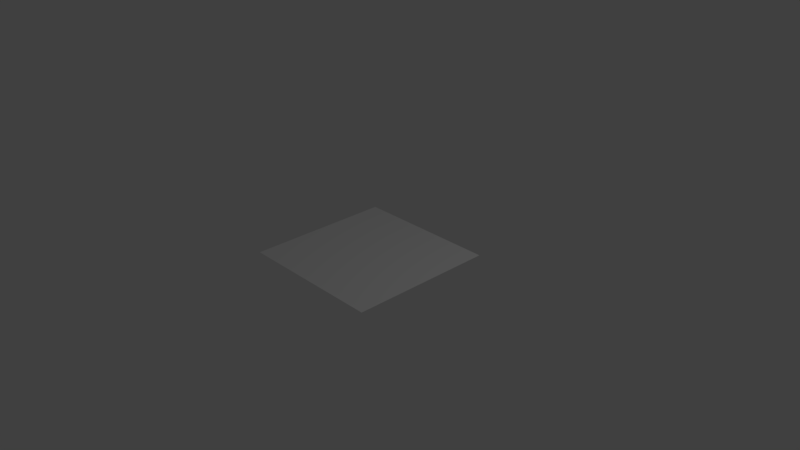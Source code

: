 # Source: Floor.blend  (saved by Blender 2.79.0; exported with 4.5.12 LTS)
import bpy
from mathutils import Matrix  # noqa: F401  (used for matrix-valued properties, if any)

bpy.ops.wm.read_factory_settings(use_empty=True)
scene = bpy.context.scene
scene.name = 'Scene'

# ---- collections
col_collection_1 = bpy.data.collections.new('Collection 1'); scene.collection.children.link(col_collection_1)

# ---- world
world_world = bpy.data.worlds.new('World'); scene.world = world_world
world_world.color = (0.05088, 0.05088, 0.05088)
world_world.use_sun_shadow = False
world_world.sun_shadow_jitter_overblur = 0.0
world_world.cycles.sampling_method = 'MANUAL'

# ---- cameras
cam_camera = bpy.data.cameras.new('Camera')
cam_camera.clip_end = 100.0
cam_camera.lens = 35.0
cam_camera.sensor_width = 32.0
cam_camera.sensor_height = 18.0
cam_camera.ortho_scale = 7.314
cam_camera.dof.focus_distance = 0.0
cam_camera.dof.aperture_fstop = 128.0

# ---- lights
light_lamp = bpy.data.lights.new('Lamp', 'POINT')
light_lamp.transmission_factor = 0.0
light_lamp.cutoff_distance = 30.0
light_lamp.energy = 100.0
light_lamp.shadow_buffer_clip_start = 1.001
light_lamp.shadow_soft_size = 0.1
light_lamp.shadow_maximum_resolution = 0.006
light_lamp.use_absolute_resolution = True

# ---- meshes
me_grid_001 = bpy.data.meshes.new('Grid.001')
me_grid_001.from_pydata([(-1.0, -1.0, 0.0), (-0.5, -1.0, 0.0), (0.0, -1.0, 0.0), (0.5, -1.0, 0.0), (1.0, -1.0, 0.0), (-1.0, -0.5, 0.0), (-0.5, -0.5, 0.0), (0.0, -0.5, 0.0), (0.5, -0.5, 0.0), (1.0, -0.5, 0.0), (-1.0, 0.0, 0.0), (-0.5, 0.0, 0.0), (0.0, 0.0, 0.0), (0.5, 0.0, 0.0), (1.0, 0.0, 0.0), (-1.0, 0.5, 0.0), (-0.5, 0.5, 0.0), (0.0, 0.5, 0.0), (0.5, 0.5, 0.0), (1.0, 0.5, 0.0), (-1.0, 1.0, 0.0), (-0.5, 1.0, 0.0), (0.0, 1.0, 0.0), (0.5, 1.0, 0.0), (1.0, 1.0, 0.0), (0.0, 0.0, 0.4)], [(18, 24), (12, 18), (6, 12), (0, 6), (16, 22), (10, 16), (15, 21), (13, 19), (7, 13), (1, 7), (8, 14), (2, 8), (3, 9), (17, 23), (11, 17), (5, 11), (0, 20), (1, 21), (2, 22), (3, 23), (4, 24), (5, 9), (10, 14), (15, 19), (0, 4), (20, 24), (12, 25), (22, 25), (2, 25), (23, 25), (24, 25), (21, 25), (20, 25), (1, 25), (0, 25), (3, 25), (4, 25), (11, 25), (13, 25), (17, 25), (7, 25), (18, 25), (16, 25), (6, 25), (8, 25), (14, 25), (10, 25), (15, 25), (5, 25), (19, 25), (9, 25), (8, 18), (6, 8), (6, 16), (16, 18)], [(0, 1, 6, 5), (1, 2, 7, 6), (2, 3, 8, 7), (3, 4, 9, 8), (5, 6, 11, 10), (6, 7, 12, 11), (7, 8, 13, 12), (8, 9, 14, 13), (10, 11, 16, 15), (11, 12, 17, 16), (12, 13, 18, 17), (13, 14, 19, 18), (15, 16, 21, 20), (16, 17, 22, 21), (17, 18, 23, 22), (18, 19, 24, 23)])
me_grid_001.use_remesh_preserve_volume = False
me_grid_001.use_remesh_preserve_attributes = False
me_grid_001.use_mirror_vertex_groups = False
me_grid_001.update()

# ---- objects
ob_grid = bpy.data.objects.new('Grid', me_grid_001)
ob_lamp = bpy.data.objects.new('Lamp', light_lamp)
ob_camera = bpy.data.objects.new('Camera', cam_camera)

# ---- transforms, parenting, visibility, modifiers, constraints
ob_grid.location = (0.0, 0.0, 0.0)
ob_grid.lineart.crease_threshold = 0.0
_m = ob_grid.modifiers.new('Triangulate', 'TRIANGULATE')
ob_lamp.location = (4.076, 1.005, 5.904)
ob_lamp.rotation_euler = (0.6503, 0.05522, 1.866)
ob_lamp.lock_rotations_4d = False
ob_lamp.empty_display_type = 'ARROWS'
ob_lamp.color = (0.0, 0.0, 0.0, 0.0)
ob_lamp.lineart.crease_threshold = 0.0
ob_camera.location = (7.481, -6.508, 5.344)
ob_camera.rotation_euler = (1.109, 0.0, 0.8149)
ob_camera.lock_rotations_4d = False
ob_camera.empty_display_type = 'ARROWS'
ob_camera.color = (0.0, 0.0, 0.0, 0.0)
ob_camera.display_type = 'WIRE'
ob_camera.lineart.crease_threshold = 0.0

# ---- collection membership
col_collection_1.objects.link(ob_grid)
col_collection_1.objects.link(ob_lamp)
col_collection_1.objects.link(ob_camera)

# ---- scene / render settings (as saved in the file)
scene.camera = ob_camera
scene.frame_start = 1; scene.frame_end = 250; scene.frame_set(1)
scene.render.engine = 'BLENDER_EEVEE_NEXT'
scene.render.resolution_percentage = 50
scene.render.dither_intensity = 0.0
scene.cycles.use_denoising = False
scene.cycles.samples = 128
scene.cycles.sampling_pattern = 'TABULATED_SOBOL'
scene.cycles.use_adaptive_sampling = False
scene.cycles.use_light_tree = False
scene.cycles.blur_glossy = 0.0
scene.cycles.sample_clamp_indirect = 0.0
scene.view_settings.view_transform = 'Standard'
bpy.context.view_layer.update()

